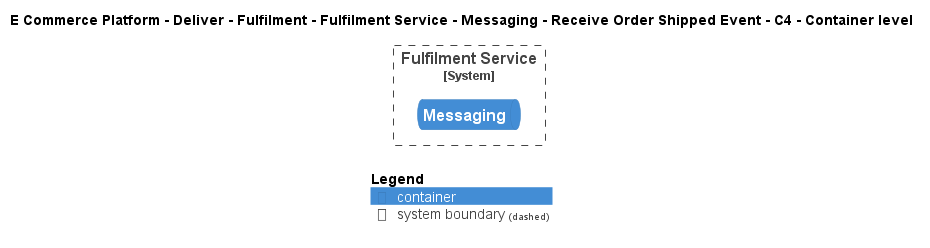

The diagram above was rendered by PlantUML. Its source (embedded in the PNG):
@startuml
!include ..\..\..\..\..\..\..\..\..\.c4s\C4_Container.puml

AddElementTag("c4interflow:lifecycle:new", $bgColor=green, $fontColor=#ffffff, $borderColor=green, $shadowing="False")
AddElementTag("c4interflow:lifecycle:changed", $bgColor=orange, $fontColor=#ffffff, $borderColor=orange, $shadowing="False")
AddElementTag("c4interflow:lifecycle:removed", $bgColor=red, $fontColor=#ffffff, $borderColor=red, $shadowing="False")

AddRelTag("c4interflow:lifecycle:new", $textColor=green, $lineColor=green)
AddRelTag("c4interflow:lifecycle:changed", $textColor=orange, $lineColor=orange)
AddRelTag("c4interflow:lifecycle:removed", $textColor=red, $lineColor=red)

SHOW_PERSON_PORTRAIT()
LAYOUT_TOP_DOWN()

skinparam linetype polyline

title E Commerce Platform - Deliver - Fulfilment - Fulfilment Service - Messaging - Receive Order Shipped Event - C4 - Container level


System_Boundary(ECommercePlatform.Deliver.Fulfilment.SoftwareSystems.FulfilmentService, "Fulfilment Service") {
    ContainerQueue(ECommercePlatform.Deliver.Fulfilment.SoftwareSystems.FulfilmentService.Containers.Messaging, "Messaging", "", "")
}



SHOW_LEGEND()
@enduml